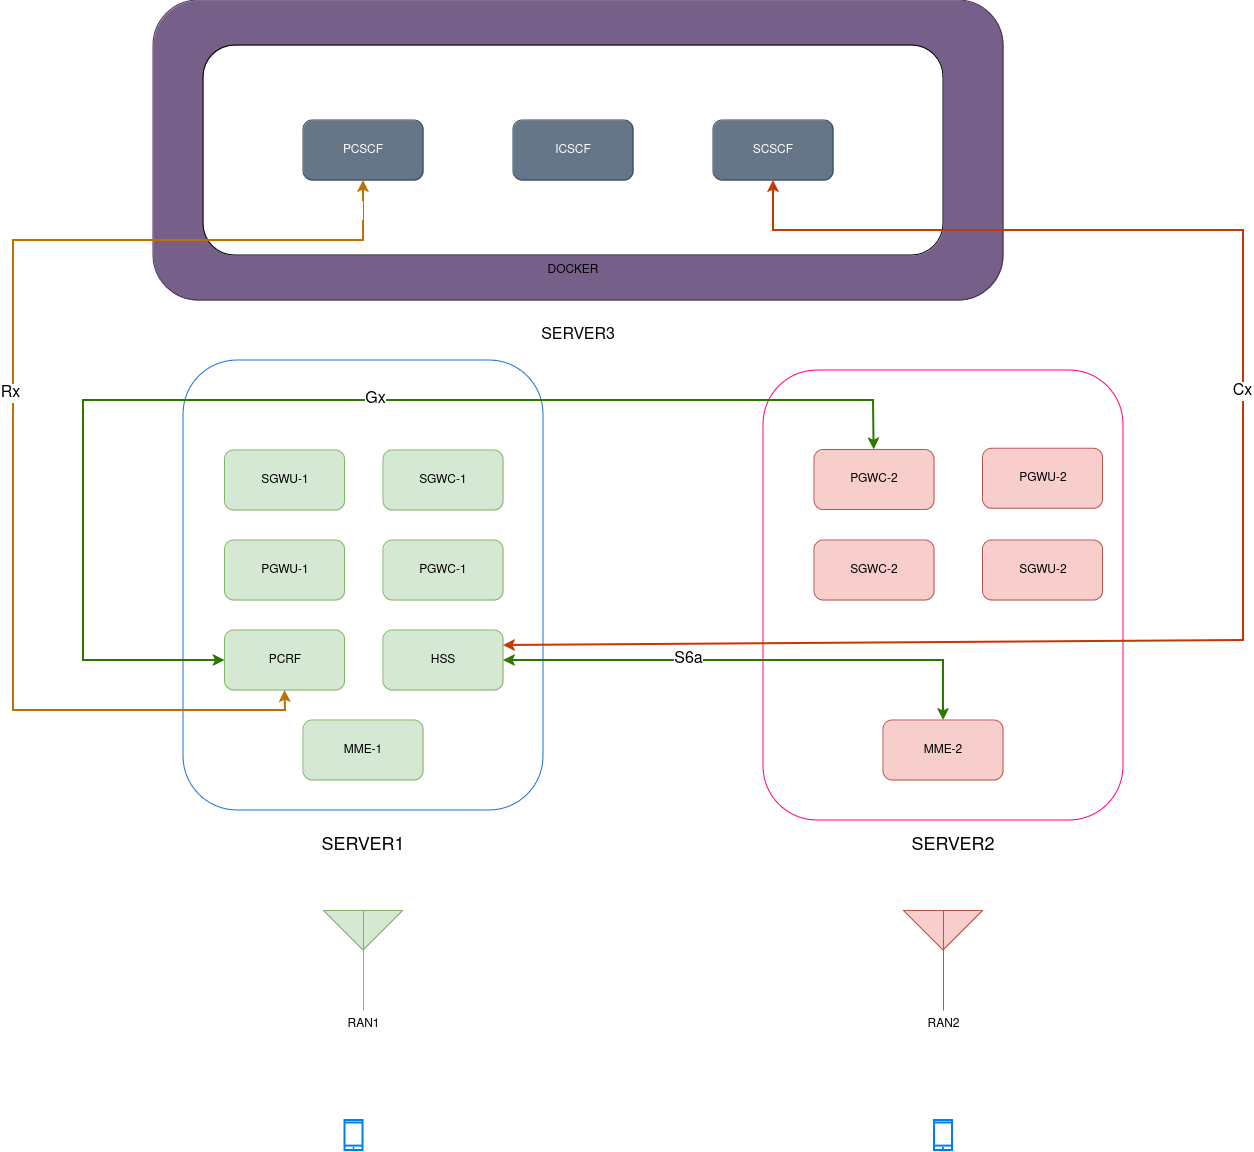

The diagram above was exported from draw.io. Its source (the exported page's mxGraphModel, read from the mxfile embedded in the PNG):
<mxGraphModel dx="2899" dy="2204" grid="1" gridSize="10" guides="1" tooltips="1" connect="1" arrows="1" fold="1" page="1" pageScale="1" pageWidth="850" pageHeight="1100" math="0" shadow="0">
  <root>
    <mxCell id="0" />
    <mxCell id="1" parent="0" />
    <mxCell id="ntnKOaNVNjgbz_yCvQcz-70" value="" style="rounded=1;whiteSpace=wrap;html=1;strokeColor=#FF0080;" vertex="1" parent="1">
      <mxGeometry x="290" y="270" width="360" height="450" as="geometry" />
    </mxCell>
    <mxCell id="ntnKOaNVNjgbz_yCvQcz-69" value="" style="rounded=1;whiteSpace=wrap;html=1;gradientColor=none;fillColor=default;strokeColor=#1C71D8;" vertex="1" parent="1">
      <mxGeometry x="-290" y="260" width="360" height="450" as="geometry" />
    </mxCell>
    <mxCell id="ntnKOaNVNjgbz_yCvQcz-67" value="" style="rounded=1;whiteSpace=wrap;html=1;fillColor=#76608a;fontColor=#ffffff;strokeColor=#432D57;" vertex="1" parent="1">
      <mxGeometry x="-320" y="-100" width="850" height="300" as="geometry" />
    </mxCell>
    <mxCell id="ntnKOaNVNjgbz_yCvQcz-62" value="" style="rounded=1;whiteSpace=wrap;html=1;" vertex="1" parent="1">
      <mxGeometry x="-270" y="-55" width="740" height="210" as="geometry" />
    </mxCell>
    <mxCell id="ntnKOaNVNjgbz_yCvQcz-3" value="MME-1" style="rounded=1;whiteSpace=wrap;html=1;fillColor=#d5e8d4;strokeColor=#82b366;" vertex="1" parent="1">
      <mxGeometry x="-170" y="620" width="120" height="60" as="geometry" />
    </mxCell>
    <mxCell id="ntnKOaNVNjgbz_yCvQcz-4" value="SGWC-1" style="rounded=1;whiteSpace=wrap;html=1;fillColor=#d5e8d4;strokeColor=#82b366;" vertex="1" parent="1">
      <mxGeometry x="-90" y="350" width="120" height="60" as="geometry" />
    </mxCell>
    <mxCell id="ntnKOaNVNjgbz_yCvQcz-5" value="PGWC-1" style="rounded=1;whiteSpace=wrap;html=1;fillColor=#d5e8d4;strokeColor=#82b366;" vertex="1" parent="1">
      <mxGeometry x="-90" y="440" width="120" height="60" as="geometry" />
    </mxCell>
    <mxCell id="ntnKOaNVNjgbz_yCvQcz-6" value="PGWU-1" style="rounded=1;whiteSpace=wrap;html=1;fillColor=#d5e8d4;strokeColor=#82b366;" vertex="1" parent="1">
      <mxGeometry x="-248.5" y="440" width="120" height="60" as="geometry" />
    </mxCell>
    <mxCell id="ntnKOaNVNjgbz_yCvQcz-7" value="PCRF" style="rounded=1;whiteSpace=wrap;html=1;fillColor=#d5e8d4;strokeColor=#82b366;" vertex="1" parent="1">
      <mxGeometry x="-248.5" y="530" width="120" height="60" as="geometry" />
    </mxCell>
    <mxCell id="ntnKOaNVNjgbz_yCvQcz-8" value="HSS" style="rounded=1;whiteSpace=wrap;html=1;fillColor=#d5e8d4;strokeColor=#82b366;" vertex="1" parent="1">
      <mxGeometry x="-90" y="530" width="120" height="60" as="geometry" />
    </mxCell>
    <mxCell id="ntnKOaNVNjgbz_yCvQcz-9" value="SGWU-1" style="rounded=1;whiteSpace=wrap;html=1;fillColor=#d5e8d4;strokeColor=#82b366;" vertex="1" parent="1">
      <mxGeometry x="-248.5" y="350" width="120" height="60" as="geometry" />
    </mxCell>
    <mxCell id="ntnKOaNVNjgbz_yCvQcz-10" value="MME-2" style="rounded=1;whiteSpace=wrap;html=1;fillColor=#f8cecc;strokeColor=#b85450;" vertex="1" parent="1">
      <mxGeometry x="410" y="620" width="120" height="60" as="geometry" />
    </mxCell>
    <mxCell id="ntnKOaNVNjgbz_yCvQcz-11" value="SGWC-2" style="rounded=1;whiteSpace=wrap;html=1;fillColor=#f8cecc;strokeColor=#b85450;" vertex="1" parent="1">
      <mxGeometry x="341" y="440" width="120" height="60" as="geometry" />
    </mxCell>
    <mxCell id="ntnKOaNVNjgbz_yCvQcz-12" value="PGWC-2" style="rounded=1;whiteSpace=wrap;html=1;fillColor=#f8cecc;strokeColor=#b85450;" vertex="1" parent="1">
      <mxGeometry x="341" y="349.41" width="120" height="60" as="geometry" />
    </mxCell>
    <mxCell id="ntnKOaNVNjgbz_yCvQcz-19" value="RAN1" style="verticalLabelPosition=bottom;shadow=0;dashed=0;align=center;html=1;verticalAlign=top;shape=mxgraph.electrical.radio.aerial_-_antenna_2;fillColor=#d5e8d4;strokeColor=#82b366;" vertex="1" parent="1">
      <mxGeometry x="-149.5" y="810" width="79" height="100" as="geometry" />
    </mxCell>
    <mxCell id="ntnKOaNVNjgbz_yCvQcz-20" value="RAN2" style="verticalLabelPosition=bottom;shadow=0;dashed=0;align=center;html=1;verticalAlign=top;shape=mxgraph.electrical.radio.aerial_-_antenna_2;fillColor=#f8cecc;strokeColor=#b85450;" vertex="1" parent="1">
      <mxGeometry x="430.5" y="810" width="79" height="100" as="geometry" />
    </mxCell>
    <mxCell id="ntnKOaNVNjgbz_yCvQcz-22" value="" style="html=1;verticalLabelPosition=bottom;align=center;labelBackgroundColor=#ffffff;verticalAlign=top;strokeWidth=2;strokeColor=#0080F0;shadow=0;dashed=0;shape=mxgraph.ios7.icons.smartphone;" vertex="1" parent="1">
      <mxGeometry x="-128.5" y="1020" width="18" height="30" as="geometry" />
    </mxCell>
    <mxCell id="ntnKOaNVNjgbz_yCvQcz-23" value="" style="html=1;verticalLabelPosition=bottom;align=center;labelBackgroundColor=#ffffff;verticalAlign=top;strokeWidth=2;strokeColor=#0080F0;shadow=0;dashed=0;shape=mxgraph.ios7.icons.smartphone;" vertex="1" parent="1">
      <mxGeometry x="461" y="1020" width="18" height="30" as="geometry" />
    </mxCell>
    <mxCell id="ntnKOaNVNjgbz_yCvQcz-29" value="" style="endArrow=classic;startArrow=classic;html=1;rounded=0;entryX=1;entryY=0.5;entryDx=0;entryDy=0;exitX=0.5;exitY=0;exitDx=0;exitDy=0;fillColor=#60a917;strokeColor=#2D7600;strokeWidth=2;" edge="1" parent="1" source="ntnKOaNVNjgbz_yCvQcz-10" target="ntnKOaNVNjgbz_yCvQcz-8">
      <mxGeometry width="50" height="50" relative="1" as="geometry">
        <mxPoint x="210" y="620" as="sourcePoint" />
        <mxPoint x="260" y="570" as="targetPoint" />
        <Array as="points">
          <mxPoint x="470" y="560" />
        </Array>
      </mxGeometry>
    </mxCell>
    <mxCell id="ntnKOaNVNjgbz_yCvQcz-30" value="S6a" style="edgeLabel;html=1;align=center;verticalAlign=middle;resizable=0;points=[];fontSize=16;" vertex="1" connectable="0" parent="ntnKOaNVNjgbz_yCvQcz-29">
      <mxGeometry x="0.2612" y="-2" relative="1" as="geometry">
        <mxPoint as="offset" />
      </mxGeometry>
    </mxCell>
    <mxCell id="ntnKOaNVNjgbz_yCvQcz-33" style="edgeStyle=orthogonalEdgeStyle;rounded=0;orthogonalLoop=1;jettySize=auto;html=1;exitX=0.5;exitY=1;exitDx=0;exitDy=0;fillColor=#f8cecc;strokeColor=#b85450;" edge="1" source="ntnKOaNVNjgbz_yCvQcz-35" target="ntnKOaNVNjgbz_yCvQcz-35" parent="1">
      <mxGeometry relative="1" as="geometry" />
    </mxCell>
    <mxCell id="ntnKOaNVNjgbz_yCvQcz-34" value="PGWU-2" style="rounded=1;whiteSpace=wrap;html=1;fillColor=#f8cecc;strokeColor=#b85450;" vertex="1" parent="1">
      <mxGeometry x="509.5" y="348.22999999999996" width="120" height="60" as="geometry" />
    </mxCell>
    <mxCell id="ntnKOaNVNjgbz_yCvQcz-35" value="SGWU-2" style="rounded=1;whiteSpace=wrap;html=1;fillColor=#f8cecc;strokeColor=#b85450;" vertex="1" parent="1">
      <mxGeometry x="509.5" y="439.99999999999994" width="120" height="60" as="geometry" />
    </mxCell>
    <mxCell id="ntnKOaNVNjgbz_yCvQcz-45" value="" style="endArrow=classic;startArrow=classic;html=1;rounded=0;entryX=0;entryY=0.5;entryDx=0;entryDy=0;fillColor=#60a917;strokeColor=#2D7600;strokeWidth=2;" edge="1" parent="1" source="ntnKOaNVNjgbz_yCvQcz-12" target="ntnKOaNVNjgbz_yCvQcz-7">
      <mxGeometry width="50" height="50" relative="1" as="geometry">
        <mxPoint x="480" y="300" as="sourcePoint" />
        <mxPoint x="-350" y="550" as="targetPoint" />
        <Array as="points">
          <mxPoint x="400" y="300" />
          <mxPoint x="-390" y="300" />
          <mxPoint x="-390" y="560" />
        </Array>
      </mxGeometry>
    </mxCell>
    <mxCell id="ntnKOaNVNjgbz_yCvQcz-47" value="&lt;font style=&quot;font-size: 16px;&quot;&gt;Gx&lt;br&gt;&lt;/font&gt;" style="edgeLabel;html=1;align=center;verticalAlign=middle;resizable=0;points=[];" vertex="1" connectable="0" parent="ntnKOaNVNjgbz_yCvQcz-45">
      <mxGeometry x="-0.1174" y="-2" relative="1" as="geometry">
        <mxPoint x="-1" as="offset" />
      </mxGeometry>
    </mxCell>
    <mxCell id="ntnKOaNVNjgbz_yCvQcz-49" value="PCSCF" style="rounded=1;whiteSpace=wrap;html=1;fillColor=#647687;fontColor=#ffffff;strokeColor=#314354;" vertex="1" parent="1">
      <mxGeometry x="-170" y="20" width="120" height="60" as="geometry" />
    </mxCell>
    <mxCell id="ntnKOaNVNjgbz_yCvQcz-50" value="ICSCF" style="rounded=1;whiteSpace=wrap;html=1;fillColor=#647687;fontColor=#ffffff;strokeColor=#314354;" vertex="1" parent="1">
      <mxGeometry x="40" y="20" width="120" height="60" as="geometry" />
    </mxCell>
    <mxCell id="ntnKOaNVNjgbz_yCvQcz-51" value="SCSCF" style="rounded=1;whiteSpace=wrap;html=1;fillColor=#647687;fontColor=#ffffff;strokeColor=#314354;" vertex="1" parent="1">
      <mxGeometry x="240" y="20" width="120" height="60" as="geometry" />
    </mxCell>
    <mxCell id="ntnKOaNVNjgbz_yCvQcz-52" value="" style="endArrow=classic;startArrow=classic;html=1;rounded=0;entryX=0.5;entryY=1;entryDx=0;entryDy=0;exitX=0.5;exitY=1;exitDx=0;exitDy=0;strokeWidth=2;fillColor=#f0a30a;strokeColor=#BD7000;" edge="1" parent="1" source="ntnKOaNVNjgbz_yCvQcz-7" target="ntnKOaNVNjgbz_yCvQcz-49">
      <mxGeometry width="50" height="50" relative="1" as="geometry">
        <mxPoint x="-150" y="610" as="sourcePoint" />
        <mxPoint x="-100" y="140" as="targetPoint" />
        <Array as="points">
          <mxPoint x="-188" y="610" />
          <mxPoint x="-460" y="610" />
          <mxPoint x="-460" y="140" />
          <mxPoint x="-110" y="140" />
        </Array>
      </mxGeometry>
    </mxCell>
    <mxCell id="ntnKOaNVNjgbz_yCvQcz-57" value="&lt;font style=&quot;font-size: 16px;&quot;&gt;Rx&lt;br&gt;&lt;/font&gt;" style="edgeLabel;html=1;align=center;verticalAlign=middle;resizable=0;points=[];" vertex="1" connectable="0" parent="ntnKOaNVNjgbz_yCvQcz-52">
      <mxGeometry x="0.0407" y="4" relative="1" as="geometry">
        <mxPoint as="offset" />
      </mxGeometry>
    </mxCell>
    <mxCell id="ntnKOaNVNjgbz_yCvQcz-59" value="&lt;font style=&quot;font-size: 16px;&quot;&gt;&lt;br&gt;&lt;/font&gt;" style="edgeLabel;html=1;align=center;verticalAlign=middle;resizable=0;points=[];" vertex="1" connectable="0" parent="ntnKOaNVNjgbz_yCvQcz-52">
      <mxGeometry x="0.9491" y="2" relative="1" as="geometry">
        <mxPoint as="offset" />
      </mxGeometry>
    </mxCell>
    <mxCell id="ntnKOaNVNjgbz_yCvQcz-55" value="" style="endArrow=classic;startArrow=classic;html=1;rounded=0;entryX=0.5;entryY=1;entryDx=0;entryDy=0;exitX=1;exitY=0.25;exitDx=0;exitDy=0;strokeWidth=2;fillColor=#fa6800;strokeColor=#C73500;" edge="1" parent="1" source="ntnKOaNVNjgbz_yCvQcz-8" target="ntnKOaNVNjgbz_yCvQcz-51">
      <mxGeometry width="50" height="50" relative="1" as="geometry">
        <mxPoint x="310" y="160" as="sourcePoint" />
        <mxPoint x="360" y="110" as="targetPoint" />
        <Array as="points">
          <mxPoint x="770" y="540" />
          <mxPoint x="770" y="130" />
          <mxPoint x="300" y="130" />
        </Array>
      </mxGeometry>
    </mxCell>
    <mxCell id="ntnKOaNVNjgbz_yCvQcz-56" value="&lt;font style=&quot;font-size: 16px;&quot;&gt;Cx&lt;/font&gt;" style="edgeLabel;html=1;align=center;verticalAlign=middle;resizable=0;points=[];" vertex="1" connectable="0" parent="ntnKOaNVNjgbz_yCvQcz-55">
      <mxGeometry x="0.1858" y="2" relative="1" as="geometry">
        <mxPoint as="offset" />
      </mxGeometry>
    </mxCell>
    <mxCell id="ntnKOaNVNjgbz_yCvQcz-66" value="DOCKER" style="text;html=1;align=center;verticalAlign=middle;whiteSpace=wrap;rounded=0;" vertex="1" parent="1">
      <mxGeometry x="35" y="155" width="130" height="30" as="geometry" />
    </mxCell>
    <mxCell id="ntnKOaNVNjgbz_yCvQcz-68" value="&lt;font style=&quot;font-size: 16px;&quot;&gt;SERVER3&lt;/font&gt;" style="text;html=1;align=center;verticalAlign=middle;whiteSpace=wrap;rounded=0;fontSize=16;" vertex="1" parent="1">
      <mxGeometry x="75" y="220" width="60" height="30" as="geometry" />
    </mxCell>
    <mxCell id="ntnKOaNVNjgbz_yCvQcz-71" value="&lt;font style=&quot;font-size: 18px;&quot;&gt;SERVER1&lt;/font&gt;" style="text;html=1;align=center;verticalAlign=middle;whiteSpace=wrap;rounded=0;" vertex="1" parent="1">
      <mxGeometry x="-140" y="730" width="60" height="30" as="geometry" />
    </mxCell>
    <mxCell id="ntnKOaNVNjgbz_yCvQcz-72" value="&lt;font style=&quot;font-size: 18px;&quot;&gt;SERVER2&lt;/font&gt;" style="text;html=1;align=center;verticalAlign=middle;whiteSpace=wrap;rounded=0;" vertex="1" parent="1">
      <mxGeometry x="449.5" y="730" width="60" height="30" as="geometry" />
    </mxCell>
  </root>
</mxGraphModel>